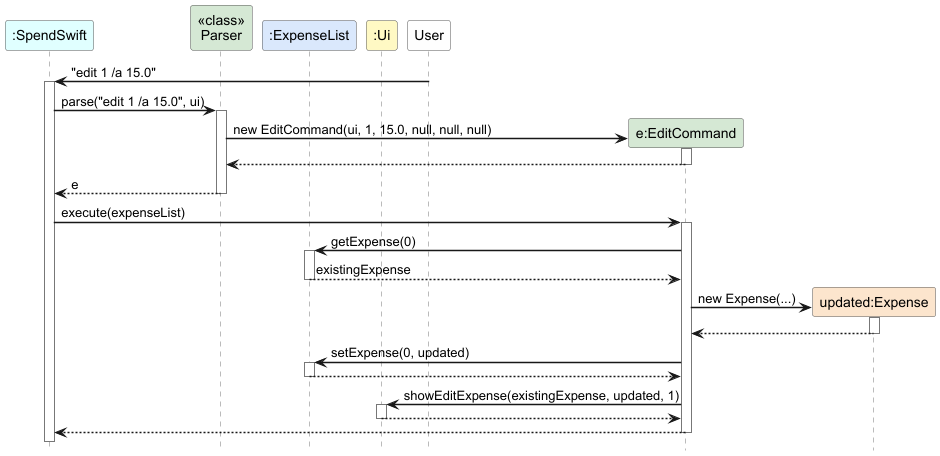

The diagram above was rendered by PlantUML. Its source (embedded in the PNG):
@startuml EditCommandSequenceDiagram
hide footbox
skinparam defaultFontName Arial
skinparam sequenceArrowThickness 1.5
skinparam sequenceParticipantBorderColor #555555
skinparam sequenceParticipantBackgroundColor #FEFEFE
skinparam sequenceLifeLineBorderColor #777777
skinparam shadowing false

participant ":SpendSwift" as main #LightCyan
participant "<<class>>\nParser" as parser #D5E8D4
participant ":ExpenseList" as el #DAE8FC
participant ":Ui" as ui #FFF9C4

User -> main : "edit 1 /a 15.0"
activate main

main -> parser : parse("edit 1 /a 15.0", ui)
activate parser

create participant "e:EditCommand" as cmd #D5E8D4
parser -> cmd : new EditCommand(ui, 1, 15.0, null, null, null)
activate cmd
cmd --> parser
deactivate cmd

parser --> main : e
deactivate parser

main -> cmd : execute(expenseList)
activate cmd

cmd -> el : getExpense(0)
activate el
el --> cmd : existingExpense
deactivate el

create participant "updated:Expense" as exp #FCE5CD
cmd -> exp : new Expense(...)
activate exp
exp --> cmd
deactivate exp

cmd -> el : setExpense(0, updated)
activate el
el --> cmd
deactivate el

cmd -> ui : showEditExpense(existingExpense, updated, 1)
activate ui
ui --> cmd
deactivate ui

cmd --> main
deactivate cmd
@enduml